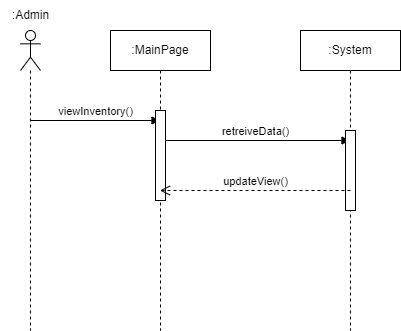

The diagram above was exported from draw.io. Its source (the exported page's mxGraphModel, read from the mxfile embedded in the PNG):
<mxGraphModel dx="1009" dy="581" grid="1" gridSize="10" guides="1" tooltips="1" connect="1" arrows="1" fold="1" page="1" pageScale="1" pageWidth="850" pageHeight="1100" math="0" shadow="0">
  <root>
    <mxCell id="0" />
    <mxCell id="1" parent="0" />
    <mxCell id="HrxNk1Lv7Z8qmX8g74zy-1" value="" style="shape=umlLifeline;participant=umlActor;perimeter=lifelinePerimeter;whiteSpace=wrap;html=1;container=1;collapsible=0;recursiveResize=0;verticalAlign=top;spacingTop=36;outlineConnect=0;" parent="1" vertex="1">
      <mxGeometry x="210" y="120" width="20" height="300" as="geometry" />
    </mxCell>
    <mxCell id="HrxNk1Lv7Z8qmX8g74zy-5" value="viewInventory()" style="html=1;verticalAlign=bottom;endArrow=block;rounded=0;" parent="HrxNk1Lv7Z8qmX8g74zy-1" target="HrxNk1Lv7Z8qmX8g74zy-2" edge="1">
      <mxGeometry width="80" relative="1" as="geometry">
        <mxPoint x="10" y="90" as="sourcePoint" />
        <mxPoint x="90" y="90" as="targetPoint" />
      </mxGeometry>
    </mxCell>
    <mxCell id="HrxNk1Lv7Z8qmX8g74zy-2" value=":MainPage" style="shape=umlLifeline;perimeter=lifelinePerimeter;whiteSpace=wrap;html=1;container=1;collapsible=0;recursiveResize=0;outlineConnect=0;" parent="1" vertex="1">
      <mxGeometry x="300" y="120" width="100" height="300" as="geometry" />
    </mxCell>
    <mxCell id="HrxNk1Lv7Z8qmX8g74zy-6" value="retreiveData()" style="html=1;verticalAlign=bottom;endArrow=block;rounded=0;" parent="HrxNk1Lv7Z8qmX8g74zy-2" target="HrxNk1Lv7Z8qmX8g74zy-3" edge="1">
      <mxGeometry width="80" relative="1" as="geometry">
        <mxPoint x="50" y="110" as="sourcePoint" />
        <mxPoint x="130" y="110" as="targetPoint" />
      </mxGeometry>
    </mxCell>
    <mxCell id="MI9OGxSpAtl025C13XrQ-1" value="" style="html=1;points=[];perimeter=orthogonalPerimeter;" vertex="1" parent="HrxNk1Lv7Z8qmX8g74zy-2">
      <mxGeometry x="45" y="80" width="10" height="90" as="geometry" />
    </mxCell>
    <mxCell id="HrxNk1Lv7Z8qmX8g74zy-3" value=":System" style="shape=umlLifeline;perimeter=lifelinePerimeter;whiteSpace=wrap;html=1;container=1;collapsible=0;recursiveResize=0;outlineConnect=0;" parent="1" vertex="1">
      <mxGeometry x="490" y="120" width="100" height="300" as="geometry" />
    </mxCell>
    <mxCell id="MI9OGxSpAtl025C13XrQ-2" value="" style="html=1;points=[];perimeter=orthogonalPerimeter;" vertex="1" parent="HrxNk1Lv7Z8qmX8g74zy-3">
      <mxGeometry x="45" y="100" width="10" height="80" as="geometry" />
    </mxCell>
    <mxCell id="HrxNk1Lv7Z8qmX8g74zy-4" value=":Admin" style="text;html=1;align=center;verticalAlign=middle;resizable=0;points=[];autosize=1;strokeColor=none;fillColor=none;" parent="1" vertex="1">
      <mxGeometry x="190" y="90" width="60" height="30" as="geometry" />
    </mxCell>
    <mxCell id="HrxNk1Lv7Z8qmX8g74zy-7" value="updateView()" style="html=1;verticalAlign=bottom;endArrow=open;dashed=1;endSize=8;rounded=0;" parent="1" target="HrxNk1Lv7Z8qmX8g74zy-2" edge="1">
      <mxGeometry relative="1" as="geometry">
        <mxPoint x="540" y="280" as="sourcePoint" />
        <mxPoint x="450" y="280" as="targetPoint" />
      </mxGeometry>
    </mxCell>
  </root>
</mxGraphModel>